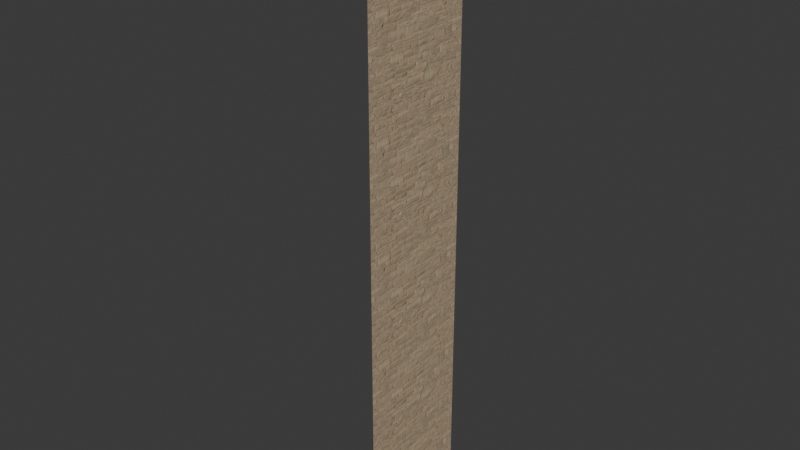 # Source: rug-receivers-link-north-east.blend  (saved by Blender 5.2.44; exported with 4.5.12 LTS)
import bpy
from mathutils import Matrix  # noqa: F401  (used for matrix-valued properties, if any)

bpy.ops.wm.read_factory_settings(use_empty=True)
scene = bpy.context.scene
scene.name = 'Scene'

# ---- collections
col_collection = bpy.data.collections.new('Collection'); scene.collection.children.link(col_collection)

# ---- images (referenced by path relative to the original .blend; pixels are not part of the script)
import os
ASSET_DIR = os.environ.get("B2B_ASSET_DIR", "")  # directory of the original .blend (textures are referenced by path, not embedded)
HERE = os.path.dirname(os.path.abspath(__file__))  # packed textures are extracted next to this script under _unpacked/

def load_image(name, relpath, width, height, colorspace="sRGB"):
    """Load a texture the original file referenced (path relative to the .blend, or extracted next to this script)."""
    p = next((c for c in (os.path.join(HERE, relpath), os.path.join(ASSET_DIR, relpath)) if relpath and os.path.exists(c)), "")
    if p:
        img = bpy.data.images.load(p, check_existing=True)
        img.name = name
    else:  # same state as the original file: an image datablock whose file is absent (Cycles renders it pink)
        img = bpy.data.images.new(name, width, height)
        img.source = "FILE"
        img.filepath = "//" + (relpath or name)
    img.colorspace_settings.name = colorspace
    return img
img_bz06_service_stone_albedo_png = load_image('bz06_service_stone-albedo.png', '_unpacked/bz06_service_stone-albedo.ed7a4991.png', 1024, 1024, 'sRGB')
img_bz06_service_stone_arm_png = load_image('bz06_service_stone-arm.png', '_unpacked/bz06_service_stone-arm.485e600e.png', 1024, 1024, 'Non-Color')
img_bz06_service_stone_normal_png = load_image('bz06_service_stone-normal.png', '_unpacked/bz06_service_stone-normal.f6204536.png', 1024, 1024, 'Non-Color')

# ---- materials (node trees are filled in below, after node groups)
mat_bz06_service_stone = bpy.data.materials.new('bz06_service_stone')

# ---- node groups
ng_gltf_material_output = bpy.data.node_groups.new('glTF Material Output', 'ShaderNodeTree')
_s = ng_gltf_material_output.interface.new_socket(name='Occlusion', in_out='INPUT', socket_type='NodeSocketFloat')
_N = ng_gltf_material_output.nodes; _L = ng_gltf_material_output.links
n0 = _N.new('NodeGroupInput'); n0.name = 'Group Input'; n0.location = (0, 0)

# ---- material node trees
mat_bz06_service_stone.use_nodes = True; mat_bz06_service_stone.node_tree.nodes.clear()
_N = mat_bz06_service_stone.node_tree.nodes; _L = mat_bz06_service_stone.node_tree.links
n0 = _N.new('ShaderNodeBsdfPrincipled'); n0.name = 'Principled BSDF'; n0.location = (-200, 100)
n0.inputs[10].default_value = 0.005
n1 = _N.new('ShaderNodeOutputMaterial'); n1.name = 'Material Output'; n1.location = (200, 100)
n2 = _N.new('ShaderNodeTexImage'); n2.name = 'Image Texture'; n2.location = (-700, 300)
n2.image = img_bz06_service_stone_albedo_png
n3 = _N.new('ShaderNodeMix'); n3.name = 'Mix'; n3.location = (-350, 300)
n3.data_type = 'RGBA'
n3.blend_type = 'MULTIPLY'
n3.inputs[0].default_value = 1.0
n3.inputs[7].default_value = (1.0, 1.0, 1.0, 1.0)
n4 = _N.new('ShaderNodeTexImage'); n4.name = 'Image Texture.001'; n4.location = (-700, -50)
n4.image = img_bz06_service_stone_arm_png
n5 = _N.new('ShaderNodeSeparateColor'); n5.name = 'Separate Color'; n5.location = (-350, -50)
n6 = _N.new('ShaderNodeMath'); n6.name = 'Math'; n6.location = (0, 0)
n6.operation = 'MULTIPLY'
n6.inputs[1].default_value = 0.94
n7 = _N.new('ShaderNodeGroup'); n7.name = 'Group'; n7.location = (0, -250)
n7.node_tree = ng_gltf_material_output
n8 = _N.new('ShaderNodeTexImage'); n8.name = 'Image Texture.002'; n8.location = (-700, -400)
n8.image = img_bz06_service_stone_normal_png
n9 = _N.new('ShaderNodeNormalMap'); n9.name = 'Normal Map'; n9.location = (-350, -400)
n9.width = 160
n9.inputs[0].default_value = 0.42
_L.new(n0.outputs[0], n1.inputs[0])
_L.new(n2.outputs[0], n3.inputs[6])
_L.new(n3.outputs[2], n0.inputs[0])
_L.new(n4.outputs[0], n5.inputs[0])
_L.new(n5.outputs[1], n6.inputs[0])
_L.new(n6.outputs[0], n0.inputs[2])
_L.new(n5.outputs[0], n7.inputs[0])
_L.new(n8.outputs[0], n9.inputs[1])
_L.new(n9.outputs[0], n0.inputs[5])
n1.is_active_output = True

# ---- world
world_world = bpy.data.worlds.new('World'); scene.world = world_world
world_world.use_nodes = True; world_world.node_tree.nodes.clear()
_N = world_world.node_tree.nodes; _L = world_world.node_tree.links
n0 = _N.new('ShaderNodeOutputWorld'); n0.name = 'World Output'; n0.location = (200, 100)
n1 = _N.new('ShaderNodeBackground'); n1.name = 'Background'; n1.location = (-200, 100)
n1.inputs[0].default_value = (0.05088, 0.05088, 0.05088, 1.0)
_L.new(n1.outputs[0], n0.inputs[0])
n0.is_active_output = True
world_world.color = (0.05088, 0.05088, 0.05088)
world_world.sun_shadow_jitter_overblur = 0.0

# ---- meshes
me_lne_w_field = bpy.data.meshes.new('lne-w-field')
me_lne_w_field.from_pydata([(0.0, 0.0, 0.0), (0.0, -2.0, 0.0), (0.0, -2.0, 0.12), (0.0, 0.0, 0.12)], [], [(3, 2, 1, 0)])
_uv = me_lne_w_field.uv_layers.new(name='UVMap')
_uv.uv.foreach_set('vector', [0.0, 0.06667, -1.111, 0.06667, -1.111, 0.0, 0.0, 0.0])
_ca = me_lne_w_field.color_attributes.new('COLOR_0', 'FLOAT_COLOR', 'POINT')
_ca.data.foreach_set('color', [0.955, 0.955, 0.955, 1.0, 0.955, 0.955, 0.955, 1.0, 0.955, 0.955, 0.955, 1.0, 0.955, 0.955, 0.955, 1.0])
me_lne_w_field.materials.append(mat_bz06_service_stone)
me_lne_w_field.update()
me_lne_w_field_001 = bpy.data.meshes.new('lne-w-field.001')
me_lne_w_field_001.from_pydata([(0.0, 0.0, 0.12), (0.0, -2.0, 0.12), (0.0, -2.0, 0.18), (0.0, 0.0, 0.18)], [], [(3, 2, 1, 0)])
_uv = me_lne_w_field_001.uv_layers.new(name='UVMap')
_uv.uv.foreach_set('vector', [0.0, 0.1, -1.111, 0.1, -1.111, 0.06667, 0.0, 0.06667])
_ca = me_lne_w_field_001.color_attributes.new('COLOR_0', 'FLOAT_COLOR', 'POINT')
_ca.data.foreach_set('color', [0.955, 0.955, 0.955, 1.0, 0.955, 0.955, 0.955, 1.0, 1.0, 1.0, 1.0, 1.0, 1.0, 1.0, 1.0, 1.0])
me_lne_w_field_001.materials.append(mat_bz06_service_stone)
me_lne_w_field_001.update()
me_lne_w_field_002 = bpy.data.meshes.new('lne-w-field.002')
me_lne_w_field_002.from_pydata([(0.0, 0.0, 0.18), (0.0, -2.0, 0.18), (0.0, -2.0, 9.9), (0.0, 0.0, 9.9)], [], [(3, 2, 1, 0)])
_uv = me_lne_w_field_002.uv_layers.new(name='UVMap')
_uv.uv.foreach_set('vector', [0.0, 5.5, -1.111, 5.5, -1.111, 0.1, 0.0, 0.1])
_ca = me_lne_w_field_002.color_attributes.new('COLOR_0', 'FLOAT_COLOR', 'POINT')
_ca.data.foreach_set('color', [1.0, 1.0, 1.0, 1.0, 1.0, 1.0, 1.0, 1.0, 1.0, 1.0, 1.0, 1.0, 1.0, 1.0, 1.0, 1.0])
me_lne_w_field_002.materials.append(mat_bz06_service_stone)
me_lne_w_field_002.update()
me_lne_w_end_closure = bpy.data.meshes.new('lne-w-end-closure')
me_lne_w_end_closure.from_pydata([(-0.6, 0.0, 0.0), (-0.02, 0.0, 0.0), (-0.02, -0.02, 0.0), (-0.6, -0.02, 0.0), (-0.6, 0.0, 9.9), (-0.02, 0.0, 9.9), (-0.02, -0.02, 9.9), (-0.6, -0.02, 9.9)], [], [(1, 2, 3, 0), (7, 6, 5, 4), (4, 5, 1, 0), (5, 6, 2, 1), (6, 7, 3, 2), (7, 4, 0, 3)])
_uv = me_lne_w_end_closure.uv_layers.new(name='UVMap')
_uv.uv.foreach_set('vector', [-0.01111, 0.0, -0.01111, -0.01111, -0.3333, -0.01111, -0.3333, 0.0, -0.3333, -0.01111, -0.01111, -0.01111, -0.01111, 0.0, -0.3333, 0.0, -0.3333, 5.5, -0.01111, 5.5, -0.01111, 0.0, -0.3333, 0.0, 0.0, 5.5, -0.01111, 5.5, -0.01111, 0.0, 0.0, 0.0, -0.01111, 5.5, -0.3333, 5.5, -0.3333, 0.0, -0.01111, 0.0, -0.01111, 5.5, 0.0, 5.5, 0.0, 0.0, -0.01111, 0.0])
_ca = me_lne_w_end_closure.color_attributes.new('COLOR_0', 'FLOAT_COLOR', 'POINT')
_ca.data.foreach_set('color', [1.0, 1.0, 1.0, 1.0, 1.0, 1.0, 1.0, 1.0, 1.0, 1.0, 1.0, 1.0, 1.0, 1.0, 1.0, 1.0, 1.0, 1.0, 1.0, 1.0, 1.0, 1.0, 1.0, 1.0, 1.0, 1.0, 1.0, 1.0, 1.0, 1.0, 1.0, 1.0])
me_lne_w_end_closure.materials.append(mat_bz06_service_stone)
me_lne_w_end_closure.update()
me_lne_w_base_closure = bpy.data.meshes.new('lne-w-base-closure')
me_lne_w_base_closure.from_pydata([(-0.6, 0.0, -0.02), (-0.02, 0.0, -0.02), (-0.02, -2.0, -0.02), (-0.6, -2.0, -0.02), (-0.6, 0.0, 0.0), (-0.02, 0.0, 0.0), (-0.02, -2.0, 0.0), (-0.6, -2.0, 0.0)], [], [(1, 2, 3, 0), (7, 6, 5, 4), (4, 5, 1, 0), (5, 6, 2, 1), (6, 7, 3, 2), (7, 4, 0, 3)])
_uv = me_lne_w_base_closure.uv_layers.new(name='UVMap')
_uv.uv.foreach_set('vector', [-0.01111, 0.0, -0.01111, -1.111, -0.3333, -1.111, -0.3333, 0.0, -0.3333, -1.111, -0.01111, -1.111, -0.01111, 0.0, -0.3333, 0.0, -0.3333, 0.0, -0.01111, 0.0, -0.01111, -0.01111, -0.3333, -0.01111, 0.0, 0.0, -1.111, 0.0, -1.111, -0.01111, 0.0, -0.01111, -0.01111, 0.0, -0.3333, 0.0, -0.3333, -0.01111, -0.01111, -0.01111, -1.111, 0.0, 0.0, 0.0, 0.0, -0.01111, -1.111, -0.01111])
_ca = me_lne_w_base_closure.color_attributes.new('COLOR_0', 'FLOAT_COLOR', 'POINT')
_ca.data.foreach_set('color', [1.0, 1.0, 1.0, 1.0, 1.0, 1.0, 1.0, 1.0, 1.0, 1.0, 1.0, 1.0, 1.0, 1.0, 1.0, 1.0, 1.0, 1.0, 1.0, 1.0, 1.0, 1.0, 1.0, 1.0, 1.0, 1.0, 1.0, 1.0, 1.0, 1.0, 1.0, 1.0])
me_lne_w_base_closure.materials.append(mat_bz06_service_stone)
me_lne_w_base_closure.update()

# ---- objects
ob_lne_w_field = bpy.data.objects.new('lne-w-field', me_lne_w_field)
ob_lne_w_field_001 = bpy.data.objects.new('lne-w-field.001', me_lne_w_field_001)
ob_lne_w_field_002 = bpy.data.objects.new('lne-w-field.002', me_lne_w_field_002)
ob_lne_w_end_closure = bpy.data.objects.new('lne-w-end-closure', me_lne_w_end_closure)
ob_lne_w_base_closure = bpy.data.objects.new('lne-w-base-closure', me_lne_w_base_closure)

# ---- transforms, parenting, visibility, modifiers, constraints
ob_lne_w_field.location = (0.0, 0.0, 0.0)
ob_lne_w_field_001.location = (0.0, 0.0, 0.0)
ob_lne_w_field_002.location = (0.0, 0.0, 0.0)
ob_lne_w_end_closure.location = (0.0, 0.0, 0.0)
ob_lne_w_base_closure.location = (0.0, 0.0, 0.0)

# ---- collection membership
col_collection.objects.link(ob_lne_w_field)
col_collection.objects.link(ob_lne_w_field_001)
col_collection.objects.link(ob_lne_w_field_002)
col_collection.objects.link(ob_lne_w_end_closure)
col_collection.objects.link(ob_lne_w_base_closure)

# ---- scene / render settings (as saved in the file)
scene.frame_start = 1; scene.frame_end = 250; scene.frame_set(1)
scene.render.engine = 'BLENDER_EEVEE_NEXT'
scene.render.bake_bias = 0.0
scene.render.bake_samples = 0
scene.render.compositor_device = 'GPU'
scene.eevee.use_volume_custom_range = False
scene.eevee.fast_gi_thickness_near = 0.1
scene.eevee.fast_gi_thickness_far = 0.0
scene.eevee.ray_tracing_options.screen_trace_thickness = 0.1
bpy.context.view_layer.update()

# ---- added for rendering (the .blend has no active camera and no usable light): camera, sun
cam_auto = bpy.data.cameras.new('AutoCamera')
cam_auto.lens = 50.0
cam_auto.sensor_width = 36.0
cam_auto.clip_end = 1000.0
ob_auto_camera = bpy.data.objects.new('AutoCamera', cam_auto)
scene.collection.objects.link(ob_auto_camera)
ob_auto_camera.location = (9.07935, -12.2552, 12.4435)
ob_auto_camera.rotation_euler = (1.09748, -7.21219e-08, 0.694738)
scene.camera = ob_auto_camera
light_auto_sun = bpy.data.lights.new('AutoSun', 'SUN')
light_auto_sun.energy = 3.0
light_auto_sun.angle = 0.0523599
ob_auto_sun = bpy.data.objects.new('AutoSun', light_auto_sun)
scene.collection.objects.link(ob_auto_sun)
ob_auto_sun.rotation_euler = (0.872665, 0.174533, 0.523599)
bpy.context.view_layer.update()
